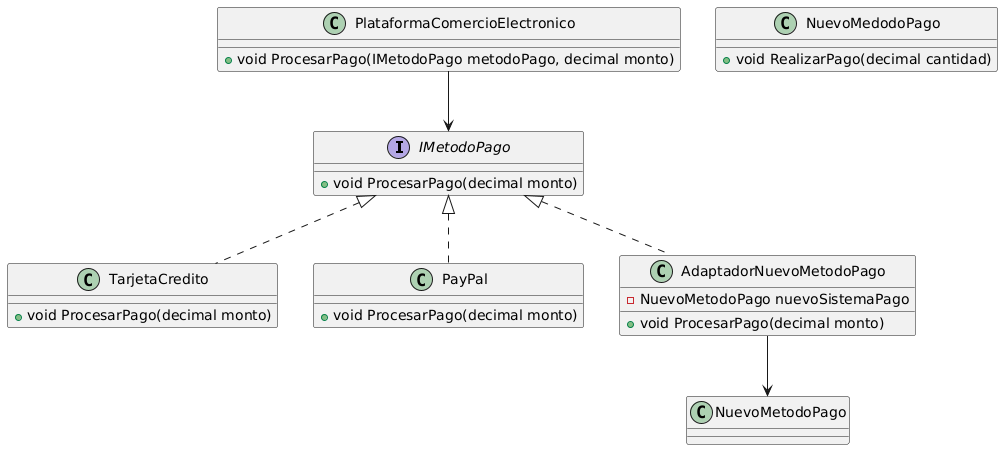

The diagram above was rendered by PlantUML. Its source (embedded in the PNG):
@startuml
interface IMetodoPago {
    +void ProcesarPago(decimal monto)
}

class TarjetaCredito {
    +void ProcesarPago(decimal monto)
}

class PayPal {
    +void ProcesarPago(decimal monto)
}

class NuevoMedodoPago {
    +void RealizarPago(decimal cantidad)
}

class AdaptadorNuevoMetodoPago {
    -NuevoMetodoPago nuevoSistemaPago
    +void ProcesarPago(decimal monto)
}

class PlataformaComercioElectronico {
    +void ProcesarPago(IMetodoPago metodoPago, decimal monto)
}

IMetodoPago <|.. TarjetaCredito
IMetodoPago <|.. PayPal
IMetodoPago <|.. AdaptadorNuevoMetodoPago
AdaptadorNuevoMetodoPago --> NuevoMetodoPago
PlataformaComercioElectronico --> IMetodoPago
@enduml